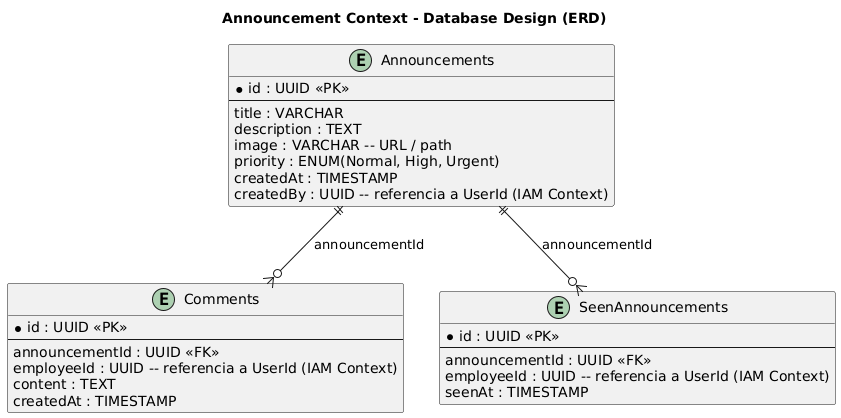

The diagram above was rendered by PlantUML. Its source (embedded in the PNG):
@startuml
title Announcement Context - Database Design (ERD)

entity Announcements {
  * id : UUID <<PK>>
  --
  title : VARCHAR
  description : TEXT
  image : VARCHAR -- URL / path
  priority : ENUM(Normal, High, Urgent)
  createdAt : TIMESTAMP
  createdBy : UUID -- referencia a UserId (IAM Context)
}

entity Comments {
  * id : UUID <<PK>>
  --
  announcementId : UUID <<FK>>
  employeeId : UUID -- referencia a UserId (IAM Context)
  content : TEXT
  createdAt : TIMESTAMP
}

entity SeenAnnouncements {
  * id : UUID <<PK>>
  --
  announcementId : UUID <<FK>>
  employeeId : UUID -- referencia a UserId (IAM Context)
  seenAt : TIMESTAMP
}

Announcements ||--o{ Comments : "announcementId"
Announcements ||--o{ SeenAnnouncements : "announcementId"
@enduml